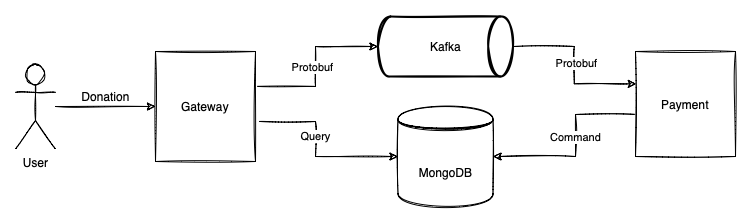

The diagram above was exported from draw.io. Its source (the exported page's mxGraphModel, read from the mxfile embedded in the PNG):
<mxGraphModel dx="1619" dy="900" grid="1" gridSize="10" guides="1" tooltips="1" connect="1" arrows="1" fold="1" page="1" pageScale="1" pageWidth="850" pageHeight="1100" math="0" shadow="0">
  <root>
    <mxCell id="0" />
    <mxCell id="1" parent="0" />
    <mxCell id="EntWlUb-wpsBeoq_m5JE-12" style="edgeStyle=orthogonalEdgeStyle;sketch=1;orthogonalLoop=1;jettySize=auto;html=1;exitX=1;exitY=0.317;exitDx=0;exitDy=0;exitPerimeter=0;entryX=0;entryY=0.5;entryDx=0;entryDy=0;entryPerimeter=0;rounded=0;" parent="1" source="EntWlUb-wpsBeoq_m5JE-7" target="D4odhB7Y_CdniCp8HIeA-2" edge="1">
      <mxGeometry relative="1" as="geometry">
        <Array as="points">
          <mxPoint x="350" y="320" />
          <mxPoint x="350" y="280" />
        </Array>
        <mxPoint x="400" y="310" as="targetPoint" />
      </mxGeometry>
    </mxCell>
    <mxCell id="EntWlUb-wpsBeoq_m5JE-19" value="Protobuf" style="edgeLabel;html=1;align=center;verticalAlign=middle;resizable=0;points=[];sketch=1;rounded=0;" parent="EntWlUb-wpsBeoq_m5JE-12" vertex="1" connectable="0">
      <mxGeometry x="-0.131" y="3" relative="1" as="geometry">
        <mxPoint y="-9" as="offset" />
      </mxGeometry>
    </mxCell>
    <mxCell id="EntWlUb-wpsBeoq_m5JE-26" style="edgeStyle=orthogonalEdgeStyle;sketch=1;orthogonalLoop=1;jettySize=auto;html=1;exitX=1.04;exitY=0.636;exitDx=0;exitDy=0;exitPerimeter=0;rounded=0;" parent="1" source="EntWlUb-wpsBeoq_m5JE-7" target="EntWlUb-wpsBeoq_m5JE-11" edge="1">
      <mxGeometry relative="1" as="geometry">
        <Array as="points">
          <mxPoint x="350" y="355" />
          <mxPoint x="350" y="390" />
        </Array>
      </mxGeometry>
    </mxCell>
    <mxCell id="EntWlUb-wpsBeoq_m5JE-28" value="Query" style="edgeLabel;html=1;align=center;verticalAlign=middle;resizable=0;points=[];sketch=1;rounded=0;" parent="EntWlUb-wpsBeoq_m5JE-26" vertex="1" connectable="0">
      <mxGeometry x="-0.0744" relative="1" as="geometry">
        <mxPoint y="-9" as="offset" />
      </mxGeometry>
    </mxCell>
    <mxCell id="EntWlUb-wpsBeoq_m5JE-7" value="Gateway" style="rounded=0;whiteSpace=wrap;html=1;sketch=1;" parent="1" vertex="1">
      <mxGeometry x="190" y="285" width="100" height="110" as="geometry" />
    </mxCell>
    <mxCell id="EntWlUb-wpsBeoq_m5JE-17" style="edgeStyle=orthogonalEdgeStyle;sketch=1;orthogonalLoop=1;jettySize=auto;html=1;entryX=1;entryY=0.5;entryDx=0;entryDy=0;exitX=0.017;exitY=0.6;exitDx=0;exitDy=0;exitPerimeter=0;rounded=0;" parent="1" source="EntWlUb-wpsBeoq_m5JE-8" target="EntWlUb-wpsBeoq_m5JE-11" edge="1">
      <mxGeometry relative="1" as="geometry">
        <Array as="points">
          <mxPoint x="610" y="348" />
          <mxPoint x="610" y="390" />
        </Array>
      </mxGeometry>
    </mxCell>
    <mxCell id="EntWlUb-wpsBeoq_m5JE-21" value="Command" style="edgeLabel;html=1;align=center;verticalAlign=middle;resizable=0;points=[];sketch=1;rounded=0;" parent="EntWlUb-wpsBeoq_m5JE-17" vertex="1" connectable="0">
      <mxGeometry x="-0.0522" y="7" relative="1" as="geometry">
        <mxPoint x="-7" y="-4" as="offset" />
      </mxGeometry>
    </mxCell>
    <mxCell id="EntWlUb-wpsBeoq_m5JE-8" value="Payment" style="rounded=0;whiteSpace=wrap;html=1;sketch=1;" parent="1" vertex="1">
      <mxGeometry x="670" y="285" width="100" height="105" as="geometry" />
    </mxCell>
    <mxCell id="EntWlUb-wpsBeoq_m5JE-13" style="edgeStyle=orthogonalEdgeStyle;sketch=1;orthogonalLoop=1;jettySize=auto;html=1;entryX=0.008;entryY=0.308;entryDx=0;entryDy=0;entryPerimeter=0;exitX=1;exitY=0.5;exitDx=0;exitDy=0;exitPerimeter=0;rounded=0;" parent="1" source="D4odhB7Y_CdniCp8HIeA-2" target="EntWlUb-wpsBeoq_m5JE-8" edge="1">
      <mxGeometry relative="1" as="geometry">
        <mxPoint x="560" y="280" as="sourcePoint" />
      </mxGeometry>
    </mxCell>
    <mxCell id="EntWlUb-wpsBeoq_m5JE-20" value="Protobuf" style="edgeLabel;html=1;align=center;verticalAlign=middle;resizable=0;points=[];sketch=1;rounded=0;" parent="EntWlUb-wpsBeoq_m5JE-13" vertex="1" connectable="0">
      <mxGeometry x="0.0509" y="2" relative="1" as="geometry">
        <mxPoint y="-6" as="offset" />
      </mxGeometry>
    </mxCell>
    <mxCell id="EntWlUb-wpsBeoq_m5JE-11" value="MongoDB" style="shape=datastore;whiteSpace=wrap;html=1;sketch=1;rounded=0;" parent="1" vertex="1">
      <mxGeometry x="432.5" y="340" width="95" height="100" as="geometry" />
    </mxCell>
    <mxCell id="EntWlUb-wpsBeoq_m5JE-24" style="edgeStyle=orthogonalEdgeStyle;sketch=1;orthogonalLoop=1;jettySize=auto;html=1;entryX=0;entryY=0.5;entryDx=0;entryDy=0;rounded=0;" parent="1" source="EntWlUb-wpsBeoq_m5JE-23" target="EntWlUb-wpsBeoq_m5JE-7" edge="1">
      <mxGeometry relative="1" as="geometry" />
    </mxCell>
    <mxCell id="EntWlUb-wpsBeoq_m5JE-23" value="User" style="shape=umlActor;verticalLabelPosition=bottom;verticalAlign=top;html=1;outlineConnect=0;sketch=1;rounded=0;" parent="1" vertex="1">
      <mxGeometry x="50" y="297.5" width="40" height="85" as="geometry" />
    </mxCell>
    <mxCell id="EntWlUb-wpsBeoq_m5JE-25" value="Donation" style="text;html=1;resizable=0;autosize=1;align=center;verticalAlign=middle;points=[];fillColor=none;strokeColor=none;rounded=0;sketch=1;" parent="1" vertex="1">
      <mxGeometry x="110" y="320" width="60" height="20" as="geometry" />
    </mxCell>
    <mxCell id="D4odhB7Y_CdniCp8HIeA-2" value="Kafka" style="strokeWidth=2;html=1;shape=mxgraph.flowchart.direct_data;whiteSpace=wrap;sketch=1;rounded=0;" vertex="1" parent="1">
      <mxGeometry x="412.5" y="250" width="135" height="60" as="geometry" />
    </mxCell>
  </root>
</mxGraphModel>